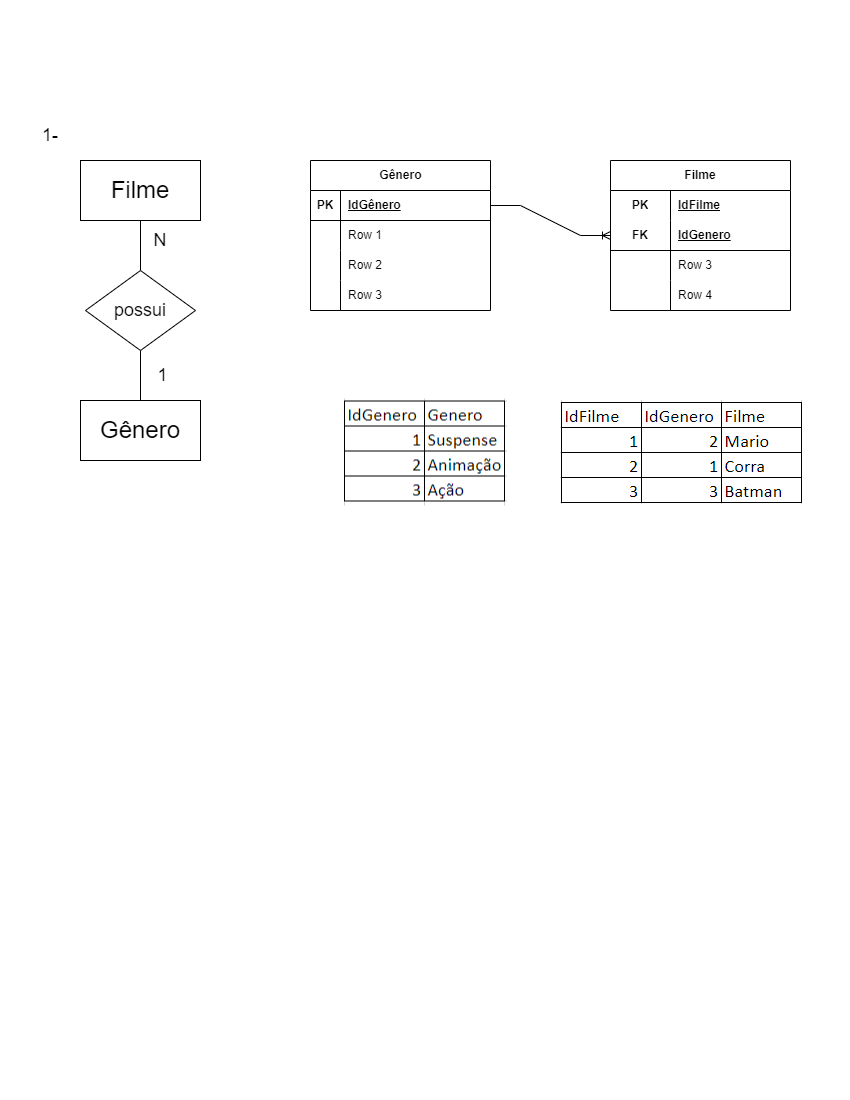

The diagram above was exported from draw.io. Its source (the exported page's mxGraphModel, read from the mxfile embedded in the PNG):
<mxGraphModel dx="1050" dy="523" grid="1" gridSize="10" guides="1" tooltips="1" connect="1" arrows="1" fold="1" page="1" pageScale="1" pageWidth="850" pageHeight="1100" math="0" shadow="0" extFonts="Permanent Marker^https://fonts.googleapis.com/css?family=Permanent+Marker">
  <root>
    <mxCell id="0" />
    <mxCell id="1" parent="0" />
    <mxCell id="PiD7-msu0m9Xkoi4xHgd-5" style="edgeStyle=orthogonalEdgeStyle;rounded=0;orthogonalLoop=1;jettySize=auto;html=1;entryX=0.5;entryY=0;entryDx=0;entryDy=0;endArrow=none;endFill=0;" parent="1" source="PiD7-msu0m9Xkoi4xHgd-1" target="PiD7-msu0m9Xkoi4xHgd-3" edge="1">
      <mxGeometry relative="1" as="geometry" />
    </mxCell>
    <mxCell id="PiD7-msu0m9Xkoi4xHgd-1" value="&lt;font style=&quot;font-size: 24px;&quot;&gt;Filme&lt;/font&gt;" style="rounded=0;whiteSpace=wrap;html=1;" parent="1" vertex="1">
      <mxGeometry x="80" y="160" width="120" height="60" as="geometry" />
    </mxCell>
    <mxCell id="PiD7-msu0m9Xkoi4xHgd-2" value="&lt;font style=&quot;font-size: 24px;&quot;&gt;Gênero&lt;/font&gt;" style="rounded=0;whiteSpace=wrap;html=1;" parent="1" vertex="1">
      <mxGeometry x="80" y="400" width="120" height="60" as="geometry" />
    </mxCell>
    <mxCell id="PiD7-msu0m9Xkoi4xHgd-6" style="edgeStyle=orthogonalEdgeStyle;rounded=0;orthogonalLoop=1;jettySize=auto;html=1;entryX=0.5;entryY=0;entryDx=0;entryDy=0;endArrow=none;endFill=0;" parent="1" source="PiD7-msu0m9Xkoi4xHgd-3" target="PiD7-msu0m9Xkoi4xHgd-2" edge="1">
      <mxGeometry relative="1" as="geometry" />
    </mxCell>
    <mxCell id="PiD7-msu0m9Xkoi4xHgd-3" value="&lt;font style=&quot;font-size: 18px;&quot;&gt;possui&lt;/font&gt;" style="rhombus;whiteSpace=wrap;html=1;" parent="1" vertex="1">
      <mxGeometry x="85" y="270" width="110" height="80" as="geometry" />
    </mxCell>
    <mxCell id="PiD7-msu0m9Xkoi4xHgd-7" value="&lt;font style=&quot;font-size: 18px;&quot;&gt;N&lt;/font&gt;" style="text;html=1;strokeColor=none;fillColor=none;align=center;verticalAlign=middle;whiteSpace=wrap;rounded=0;" parent="1" vertex="1">
      <mxGeometry x="145" y="230" width="30" height="20" as="geometry" />
    </mxCell>
    <mxCell id="PiD7-msu0m9Xkoi4xHgd-8" value="&lt;font style=&quot;font-size: 18px;&quot;&gt;1&lt;/font&gt;" style="text;html=1;strokeColor=none;fillColor=none;align=center;verticalAlign=middle;whiteSpace=wrap;rounded=0;" parent="1" vertex="1">
      <mxGeometry x="145" y="360" width="35" height="30" as="geometry" />
    </mxCell>
    <mxCell id="PiD7-msu0m9Xkoi4xHgd-9" value="&lt;font style=&quot;font-size: 18px;&quot;&gt;1-&lt;/font&gt;" style="text;html=1;strokeColor=none;fillColor=none;align=center;verticalAlign=middle;whiteSpace=wrap;rounded=0;" parent="1" vertex="1">
      <mxGeometry x="20" y="120" width="60" height="30" as="geometry" />
    </mxCell>
    <mxCell id="p2wC49cKQ_hTFToGE7dE-1" value="Filme" style="shape=table;startSize=30;container=1;collapsible=1;childLayout=tableLayout;fixedRows=1;rowLines=0;fontStyle=1;align=center;resizeLast=1;html=1;whiteSpace=wrap;" parent="1" vertex="1">
      <mxGeometry x="610" y="160" width="180" height="150" as="geometry" />
    </mxCell>
    <mxCell id="p2wC49cKQ_hTFToGE7dE-2" value="" style="shape=tableRow;horizontal=0;startSize=0;swimlaneHead=0;swimlaneBody=0;fillColor=none;collapsible=0;dropTarget=0;points=[[0,0.5],[1,0.5]];portConstraint=eastwest;top=0;left=0;right=0;bottom=0;html=1;" parent="p2wC49cKQ_hTFToGE7dE-1" vertex="1">
      <mxGeometry y="30" width="180" height="30" as="geometry" />
    </mxCell>
    <mxCell id="p2wC49cKQ_hTFToGE7dE-3" value="PK" style="shape=partialRectangle;connectable=0;fillColor=none;top=0;left=0;bottom=0;right=0;fontStyle=1;overflow=hidden;html=1;whiteSpace=wrap;" parent="p2wC49cKQ_hTFToGE7dE-2" vertex="1">
      <mxGeometry width="60" height="30" as="geometry">
        <mxRectangle width="60" height="30" as="alternateBounds" />
      </mxGeometry>
    </mxCell>
    <mxCell id="p2wC49cKQ_hTFToGE7dE-4" value="IdFilme" style="shape=partialRectangle;connectable=0;fillColor=none;top=0;left=0;bottom=0;right=0;align=left;spacingLeft=6;fontStyle=5;overflow=hidden;html=1;whiteSpace=wrap;" parent="p2wC49cKQ_hTFToGE7dE-2" vertex="1">
      <mxGeometry x="60" width="120" height="30" as="geometry">
        <mxRectangle width="120" height="30" as="alternateBounds" />
      </mxGeometry>
    </mxCell>
    <mxCell id="p2wC49cKQ_hTFToGE7dE-5" value="" style="shape=tableRow;horizontal=0;startSize=0;swimlaneHead=0;swimlaneBody=0;fillColor=none;collapsible=0;dropTarget=0;points=[[0,0.5],[1,0.5]];portConstraint=eastwest;top=0;left=0;right=0;bottom=1;html=1;" parent="p2wC49cKQ_hTFToGE7dE-1" vertex="1">
      <mxGeometry y="60" width="180" height="30" as="geometry" />
    </mxCell>
    <mxCell id="p2wC49cKQ_hTFToGE7dE-6" value="FK" style="shape=partialRectangle;connectable=0;fillColor=none;top=0;left=0;bottom=0;right=0;fontStyle=1;overflow=hidden;html=1;whiteSpace=wrap;" parent="p2wC49cKQ_hTFToGE7dE-5" vertex="1">
      <mxGeometry width="60" height="30" as="geometry">
        <mxRectangle width="60" height="30" as="alternateBounds" />
      </mxGeometry>
    </mxCell>
    <mxCell id="p2wC49cKQ_hTFToGE7dE-7" value="IdGenero" style="shape=partialRectangle;connectable=0;fillColor=none;top=0;left=0;bottom=0;right=0;align=left;spacingLeft=6;fontStyle=5;overflow=hidden;html=1;whiteSpace=wrap;" parent="p2wC49cKQ_hTFToGE7dE-5" vertex="1">
      <mxGeometry x="60" width="120" height="30" as="geometry">
        <mxRectangle width="120" height="30" as="alternateBounds" />
      </mxGeometry>
    </mxCell>
    <mxCell id="p2wC49cKQ_hTFToGE7dE-8" value="" style="shape=tableRow;horizontal=0;startSize=0;swimlaneHead=0;swimlaneBody=0;fillColor=none;collapsible=0;dropTarget=0;points=[[0,0.5],[1,0.5]];portConstraint=eastwest;top=0;left=0;right=0;bottom=0;html=1;" parent="p2wC49cKQ_hTFToGE7dE-1" vertex="1">
      <mxGeometry y="90" width="180" height="30" as="geometry" />
    </mxCell>
    <mxCell id="p2wC49cKQ_hTFToGE7dE-9" value="" style="shape=partialRectangle;connectable=0;fillColor=none;top=0;left=0;bottom=0;right=0;editable=1;overflow=hidden;html=1;whiteSpace=wrap;" parent="p2wC49cKQ_hTFToGE7dE-8" vertex="1">
      <mxGeometry width="60" height="30" as="geometry">
        <mxRectangle width="60" height="30" as="alternateBounds" />
      </mxGeometry>
    </mxCell>
    <mxCell id="p2wC49cKQ_hTFToGE7dE-10" value="Row 3" style="shape=partialRectangle;connectable=0;fillColor=none;top=0;left=0;bottom=0;right=0;align=left;spacingLeft=6;overflow=hidden;html=1;whiteSpace=wrap;" parent="p2wC49cKQ_hTFToGE7dE-8" vertex="1">
      <mxGeometry x="60" width="120" height="30" as="geometry">
        <mxRectangle width="120" height="30" as="alternateBounds" />
      </mxGeometry>
    </mxCell>
    <mxCell id="p2wC49cKQ_hTFToGE7dE-11" value="" style="shape=tableRow;horizontal=0;startSize=0;swimlaneHead=0;swimlaneBody=0;fillColor=none;collapsible=0;dropTarget=0;points=[[0,0.5],[1,0.5]];portConstraint=eastwest;top=0;left=0;right=0;bottom=0;html=1;" parent="p2wC49cKQ_hTFToGE7dE-1" vertex="1">
      <mxGeometry y="120" width="180" height="30" as="geometry" />
    </mxCell>
    <mxCell id="p2wC49cKQ_hTFToGE7dE-12" value="" style="shape=partialRectangle;connectable=0;fillColor=none;top=0;left=0;bottom=0;right=0;editable=1;overflow=hidden;html=1;whiteSpace=wrap;" parent="p2wC49cKQ_hTFToGE7dE-11" vertex="1">
      <mxGeometry width="60" height="30" as="geometry">
        <mxRectangle width="60" height="30" as="alternateBounds" />
      </mxGeometry>
    </mxCell>
    <mxCell id="p2wC49cKQ_hTFToGE7dE-13" value="Row 4" style="shape=partialRectangle;connectable=0;fillColor=none;top=0;left=0;bottom=0;right=0;align=left;spacingLeft=6;overflow=hidden;html=1;whiteSpace=wrap;" parent="p2wC49cKQ_hTFToGE7dE-11" vertex="1">
      <mxGeometry x="60" width="120" height="30" as="geometry">
        <mxRectangle width="120" height="30" as="alternateBounds" />
      </mxGeometry>
    </mxCell>
    <mxCell id="p2wC49cKQ_hTFToGE7dE-14" value="Gênero" style="shape=table;startSize=30;container=1;collapsible=1;childLayout=tableLayout;fixedRows=1;rowLines=0;fontStyle=1;align=center;resizeLast=1;html=1;" parent="1" vertex="1">
      <mxGeometry x="310" y="160" width="180" height="150" as="geometry" />
    </mxCell>
    <mxCell id="p2wC49cKQ_hTFToGE7dE-15" value="" style="shape=tableRow;horizontal=0;startSize=0;swimlaneHead=0;swimlaneBody=0;fillColor=none;collapsible=0;dropTarget=0;points=[[0,0.5],[1,0.5]];portConstraint=eastwest;top=0;left=0;right=0;bottom=1;" parent="p2wC49cKQ_hTFToGE7dE-14" vertex="1">
      <mxGeometry y="30" width="180" height="30" as="geometry" />
    </mxCell>
    <mxCell id="p2wC49cKQ_hTFToGE7dE-16" value="PK" style="shape=partialRectangle;connectable=0;fillColor=none;top=0;left=0;bottom=0;right=0;fontStyle=1;overflow=hidden;whiteSpace=wrap;html=1;" parent="p2wC49cKQ_hTFToGE7dE-15" vertex="1">
      <mxGeometry width="30" height="30" as="geometry">
        <mxRectangle width="30" height="30" as="alternateBounds" />
      </mxGeometry>
    </mxCell>
    <mxCell id="p2wC49cKQ_hTFToGE7dE-17" value="IdGênero" style="shape=partialRectangle;connectable=0;fillColor=none;top=0;left=0;bottom=0;right=0;align=left;spacingLeft=6;fontStyle=5;overflow=hidden;whiteSpace=wrap;html=1;" parent="p2wC49cKQ_hTFToGE7dE-15" vertex="1">
      <mxGeometry x="30" width="150" height="30" as="geometry">
        <mxRectangle width="150" height="30" as="alternateBounds" />
      </mxGeometry>
    </mxCell>
    <mxCell id="p2wC49cKQ_hTFToGE7dE-18" value="" style="shape=tableRow;horizontal=0;startSize=0;swimlaneHead=0;swimlaneBody=0;fillColor=none;collapsible=0;dropTarget=0;points=[[0,0.5],[1,0.5]];portConstraint=eastwest;top=0;left=0;right=0;bottom=0;" parent="p2wC49cKQ_hTFToGE7dE-14" vertex="1">
      <mxGeometry y="60" width="180" height="30" as="geometry" />
    </mxCell>
    <mxCell id="p2wC49cKQ_hTFToGE7dE-19" value="" style="shape=partialRectangle;connectable=0;fillColor=none;top=0;left=0;bottom=0;right=0;editable=1;overflow=hidden;whiteSpace=wrap;html=1;" parent="p2wC49cKQ_hTFToGE7dE-18" vertex="1">
      <mxGeometry width="30" height="30" as="geometry">
        <mxRectangle width="30" height="30" as="alternateBounds" />
      </mxGeometry>
    </mxCell>
    <mxCell id="p2wC49cKQ_hTFToGE7dE-20" value="Row 1" style="shape=partialRectangle;connectable=0;fillColor=none;top=0;left=0;bottom=0;right=0;align=left;spacingLeft=6;overflow=hidden;whiteSpace=wrap;html=1;" parent="p2wC49cKQ_hTFToGE7dE-18" vertex="1">
      <mxGeometry x="30" width="150" height="30" as="geometry">
        <mxRectangle width="150" height="30" as="alternateBounds" />
      </mxGeometry>
    </mxCell>
    <mxCell id="p2wC49cKQ_hTFToGE7dE-21" value="" style="shape=tableRow;horizontal=0;startSize=0;swimlaneHead=0;swimlaneBody=0;fillColor=none;collapsible=0;dropTarget=0;points=[[0,0.5],[1,0.5]];portConstraint=eastwest;top=0;left=0;right=0;bottom=0;" parent="p2wC49cKQ_hTFToGE7dE-14" vertex="1">
      <mxGeometry y="90" width="180" height="30" as="geometry" />
    </mxCell>
    <mxCell id="p2wC49cKQ_hTFToGE7dE-22" value="" style="shape=partialRectangle;connectable=0;fillColor=none;top=0;left=0;bottom=0;right=0;editable=1;overflow=hidden;whiteSpace=wrap;html=1;" parent="p2wC49cKQ_hTFToGE7dE-21" vertex="1">
      <mxGeometry width="30" height="30" as="geometry">
        <mxRectangle width="30" height="30" as="alternateBounds" />
      </mxGeometry>
    </mxCell>
    <mxCell id="p2wC49cKQ_hTFToGE7dE-23" value="Row 2" style="shape=partialRectangle;connectable=0;fillColor=none;top=0;left=0;bottom=0;right=0;align=left;spacingLeft=6;overflow=hidden;whiteSpace=wrap;html=1;" parent="p2wC49cKQ_hTFToGE7dE-21" vertex="1">
      <mxGeometry x="30" width="150" height="30" as="geometry">
        <mxRectangle width="150" height="30" as="alternateBounds" />
      </mxGeometry>
    </mxCell>
    <mxCell id="p2wC49cKQ_hTFToGE7dE-24" value="" style="shape=tableRow;horizontal=0;startSize=0;swimlaneHead=0;swimlaneBody=0;fillColor=none;collapsible=0;dropTarget=0;points=[[0,0.5],[1,0.5]];portConstraint=eastwest;top=0;left=0;right=0;bottom=0;" parent="p2wC49cKQ_hTFToGE7dE-14" vertex="1">
      <mxGeometry y="120" width="180" height="30" as="geometry" />
    </mxCell>
    <mxCell id="p2wC49cKQ_hTFToGE7dE-25" value="" style="shape=partialRectangle;connectable=0;fillColor=none;top=0;left=0;bottom=0;right=0;editable=1;overflow=hidden;whiteSpace=wrap;html=1;" parent="p2wC49cKQ_hTFToGE7dE-24" vertex="1">
      <mxGeometry width="30" height="30" as="geometry">
        <mxRectangle width="30" height="30" as="alternateBounds" />
      </mxGeometry>
    </mxCell>
    <mxCell id="p2wC49cKQ_hTFToGE7dE-26" value="Row 3" style="shape=partialRectangle;connectable=0;fillColor=none;top=0;left=0;bottom=0;right=0;align=left;spacingLeft=6;overflow=hidden;whiteSpace=wrap;html=1;" parent="p2wC49cKQ_hTFToGE7dE-24" vertex="1">
      <mxGeometry x="30" width="150" height="30" as="geometry">
        <mxRectangle width="150" height="30" as="alternateBounds" />
      </mxGeometry>
    </mxCell>
    <mxCell id="p2wC49cKQ_hTFToGE7dE-28" value="" style="edgeStyle=entityRelationEdgeStyle;fontSize=12;html=1;endArrow=ERoneToMany;rounded=0;entryX=0;entryY=0.5;entryDx=0;entryDy=0;exitX=1;exitY=0.5;exitDx=0;exitDy=0;" parent="1" source="p2wC49cKQ_hTFToGE7dE-15" target="p2wC49cKQ_hTFToGE7dE-5" edge="1">
      <mxGeometry width="100" height="100" relative="1" as="geometry">
        <mxPoint x="480" y="410" as="sourcePoint" />
        <mxPoint x="580" y="310" as="targetPoint" />
      </mxGeometry>
    </mxCell>
    <mxCell id="p2wC49cKQ_hTFToGE7dE-33" value="" style="shape=image;verticalLabelPosition=bottom;labelBackgroundColor=default;verticalAlign=top;aspect=fixed;imageAspect=0;image=data:image/png,(base64 omitted: 4024 chars);" parent="1" vertex="1">
      <mxGeometry x="560" y="400" width="242" height="104" as="geometry" />
    </mxCell>
    <mxCell id="p2wC49cKQ_hTFToGE7dE-34" value="" style="shape=image;verticalLabelPosition=bottom;labelBackgroundColor=default;verticalAlign=top;aspect=fixed;imageAspect=0;image=data:image/png,(base64 omitted: 4124 chars);" parent="1" vertex="1">
      <mxGeometry x="344" y="398.5" width="163" height="107" as="geometry" />
    </mxCell>
  </root>
</mxGraphModel>